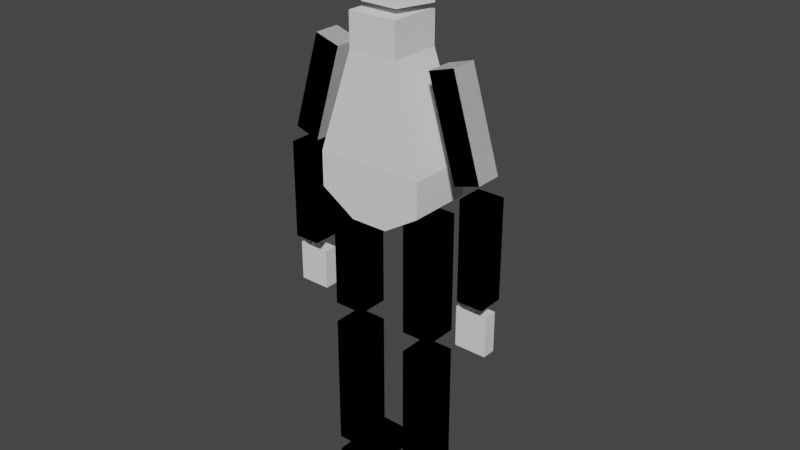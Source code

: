 # Source: sapientblockwoman.blend  (saved by Blender 3.6.13; exported with 4.5.12 LTS)
import bpy
from mathutils import Matrix  # noqa: F401  (used for matrix-valued properties, if any)

bpy.ops.wm.read_factory_settings(use_empty=True)
scene = bpy.context.scene
scene.name = 'Scene'

# ---- collections
col_collection = bpy.data.collections.new('Collection'); scene.collection.children.link(col_collection)

# ---- world
world_world = bpy.data.worlds.new('World'); scene.world = world_world
world_world.use_nodes = True; world_world.node_tree.nodes.clear()
_N = world_world.node_tree.nodes; _L = world_world.node_tree.links
n0 = _N.new('ShaderNodeOutputWorld'); n0.name = 'World Output'; n0.location = (300, 300)
n1 = _N.new('ShaderNodeBackground'); n1.name = 'Background'; n1.location = (10, 300)
n1.inputs[0].default_value = (0.05088, 0.05088, 0.05088, 1.0)
_L.new(n1.outputs[0], n0.inputs[0])
n0.is_active_output = True
world_world.color = (0.05088, 0.05088, 0.05088)
world_world.use_sun_shadow = False
world_world.sun_shadow_jitter_overblur = 0.0

# ---- meshes
me_cube_002 = bpy.data.meshes.new('Cube.002')
me_cube_002.from_pydata([(-0.2512, -0.3995, 0.4809), (0.2513, -0.3995, 0.4809), (-0.2512, -0.3995, 0.6701), (-0.2512, 0.4004, 0.6701), (0.2513, -0.3995, 0.6701), (0.2513, 0.4004, 0.6701), (0.549, -0.4996, -0.267), (0.549, 0.5004, -0.267), (0.1896, -0.5022, -0.3909), (0.1896, 0.4978, -0.3909), (0.549, -0.4996, -0.267), (0.549, 0.5004, -0.267), (-0.549, 0.5004, -0.267), (-0.549, -0.4996, -0.267), (-0.2512, 0.4004, 0.4809), (0.2513, 0.4004, 0.4809), (0.2513, -0.3995, 0.4809), (-0.2512, -0.3995, 0.4809), (0.549, -0.4996, -0.0693), (0.549, 0.5004, -0.0693), (-0.549, 0.5004, -0.0693), (-0.549, -0.4996, -0.0693), (0.2513, -0.3995, 0.6701), (0.2513, 0.4004, 0.6701), (-0.2512, -0.3995, 0.6701), (-0.2512, 0.4004, 0.6701), (0.549, -0.4996, -0.267), (-0.549, -0.4996, -0.267), (0.549, 0.5004, -0.267), (-0.549, 0.5004, -0.267), (0.1891, -0.5022, -0.3909), (-0.1895, -0.5022, -0.3909), (0.1891, 0.4978, -0.3909), (-0.1895, 0.4978, -0.3909), (-0.5856, -0.2467, -1.911), (-0.5856, -0.2467, -1.126), (-0.5856, 0.2467, -1.911), (-0.5856, 0.2467, -1.126), (-0.258, -0.2467, -1.911), (-0.258, -0.2467, -1.126), (-0.258, 0.2467, -1.911), (-0.258, 0.2467, -1.126), (-0.5856, -0.2467, -1.008), (-0.5856, -0.2467, -0.3282), (-0.5856, 0.2467, -1.008), (-0.5856, 0.2467, -0.3282), (-0.258, -0.2467, -1.008), (-0.258, -0.2467, -0.3282), (-0.258, 0.2467, -1.008), (-0.258, 0.2467, -0.3282), (-1.128, -0.2028, -0.7013), (-1.128, -0.2028, -0.1422), (-1.128, 0.2028, -0.7013), (-1.128, 0.2028, -0.1422), (-0.8588, -0.2028, -0.7013), (-0.8588, -0.2028, -0.1422), (-0.8588, 0.2028, -0.7013), (-0.8588, 0.2028, -0.1422), (-1.057, -0.2028, -0.04545), (-0.7661, -0.2028, 0.4901), (-1.057, 0.2028, -0.04545), (-0.7661, 0.2028, 0.4901), (-0.799, -0.2028, -0.08824), (-0.5081, -0.2028, 0.4473), (-0.799, 0.2028, -0.08824), (-0.5081, 0.2028, 0.4473), (0.5856, -0.2467, -1.911), (0.5856, -0.2467, -1.126), (0.5856, 0.2467, -1.911), (0.5856, 0.2467, -1.126), (0.258, -0.2467, -1.911), (0.258, -0.2467, -1.126), (0.258, 0.2467, -1.911), (0.258, 0.2467, -1.126), (0.5856, -0.2467, -1.008), (0.5856, -0.2467, -0.3282), (0.5856, 0.2467, -1.008), (0.5856, 0.2467, -0.3282), (0.258, -0.2467, -1.008), (0.258, -0.2467, -0.3282), (0.258, 0.2467, -1.008), (0.258, 0.2467, -0.3282), (1.128, -0.2028, -0.7013), (1.128, -0.2028, -0.1422), (1.128, 0.2028, -0.7013), (1.128, 0.2028, -0.1422), (0.8588, -0.2028, -0.7013), (0.8588, -0.2028, -0.1422), (0.8588, 0.2028, -0.7013), (0.8588, 0.2028, -0.1422), (1.057, -0.2028, -0.04545), (0.7661, -0.2028, 0.4901), (1.057, 0.2028, -0.04545), (0.7661, 0.2028, 0.4901), (0.799, -0.2028, -0.08824), (0.5081, -0.2028, 0.4473), (0.799, 0.2028, -0.08824), (0.5081, 0.2028, 0.4473), (-0.5856, 0.8177, -2.118), (-0.5856, -0.2389, -2.118), (-0.5856, 0.8177, -2.002), (-0.5856, -0.2389, -2.002), (-0.258, 0.8177, -2.118), (-0.258, -0.2389, -2.118), (-0.258, 0.8177, -2.002), (-0.258, -0.2389, -2.002), (0.5856, -0.2467, -1.911), (0.5856, -0.2467, -1.126), (0.5856, 0.2467, -1.911), (0.5856, 0.2467, -1.126), (0.258, -0.2467, -1.911), (0.258, -0.2467, -1.126), (0.258, 0.2467, -1.911), (0.258, 0.2467, -1.126), (0.5856, -0.2467, -1.008), (0.5856, -0.2467, -0.3282), (0.5856, 0.2467, -1.008), (0.5856, 0.2467, -0.3282), (0.258, -0.2467, -1.008), (0.258, -0.2467, -0.3282), (0.258, 0.2467, -1.008), (0.258, 0.2467, -0.3282), (1.128, -0.2028, -0.7013), (1.128, -0.2028, -0.1422), (1.128, 0.2028, -0.7013), (1.128, 0.2028, -0.1422), (0.8588, -0.2028, -0.7013), (0.8588, -0.2028, -0.1422), (0.8588, 0.2028, -0.7013), (0.8588, 0.2028, -0.1422), (1.057, -0.2028, -0.04545), (0.7661, -0.2028, 0.4901), (1.057, 0.2028, -0.04545), (0.7661, 0.2028, 0.4901), (0.799, -0.2028, -0.08824), (0.5081, -0.2028, 0.4473), (0.799, 0.2028, -0.08824), (0.5081, 0.2028, 0.4473), (-0.5856, -0.2467, -1.911), (-0.5856, -0.2467, -1.126), (-0.5856, 0.2467, -1.911), (-0.5856, 0.2467, -1.126), (-0.258, -0.2467, -1.911), (-0.258, -0.2467, -1.126), (-0.258, 0.2467, -1.911), (-0.258, 0.2467, -1.126), (-0.5856, -0.2467, -1.008), (-0.5856, -0.2467, -0.3282), (-0.5856, 0.2467, -1.008), (-0.5856, 0.2467, -0.3282), (-0.258, -0.2467, -1.008), (-0.258, -0.2467, -0.3282), (-0.258, 0.2467, -1.008), (-0.258, 0.2467, -0.3282), (-1.128, -0.2028, -0.7013), (-1.128, -0.2028, -0.1422), (-1.128, 0.2028, -0.7013), (-1.128, 0.2028, -0.1422), (-0.8588, -0.2028, -0.7013), (-0.8588, -0.2028, -0.1422), (-0.8588, 0.2028, -0.7013), (-0.8588, 0.2028, -0.1422), (-1.057, -0.2028, -0.04545), (-0.7661, -0.2028, 0.4901), (-1.057, 0.2028, -0.04545), (-0.7661, 0.2028, 0.4901), (-0.799, -0.2028, -0.08824), (-0.5081, -0.2028, 0.4473), (-0.799, 0.2028, -0.08824), (-0.5081, 0.2028, 0.4473), (0.5856, 0.8177, -2.118), (0.5856, -0.2389, -2.118), (0.5856, 0.8177, -2.002), (0.5856, -0.2389, -2.002), (0.258, 0.8177, -2.118), (0.258, -0.2389, -2.118), (0.258, 0.8177, -2.002), (0.258, -0.2389, -2.002), (-1.133, -0.1038, -0.9836), (-1.133, -0.1038, -0.755), (-1.133, 0.1038, -0.9836), (-1.133, 0.1038, -0.755), (-0.8058, -0.1038, -0.9836), (-0.8058, -0.1038, -0.755), (-0.8058, 0.1038, -0.9836), (-0.8058, 0.1038, -0.755), (0.5856, -0.2467, -1.911), (0.5856, -0.2467, -1.126), (0.5856, 0.2467, -1.911), (0.5856, 0.2467, -1.126), (0.258, -0.2467, -1.911), (0.258, -0.2467, -1.126), (0.258, 0.2467, -1.911), (0.258, 0.2467, -1.126), (0.5856, -0.2467, -1.008), (0.5856, -0.2467, -0.3282), (0.5856, 0.2467, -1.008), (0.5856, 0.2467, -0.3282), (0.258, -0.2467, -1.008), (0.258, -0.2467, -0.3282), (0.258, 0.2467, -1.008), (0.258, 0.2467, -0.3282), (1.128, -0.2028, -0.7013), (1.128, -0.2028, -0.1422), (1.128, 0.2028, -0.7013), (1.128, 0.2028, -0.1422), (0.8588, -0.2028, -0.7013), (0.8588, -0.2028, -0.1422), (0.8588, 0.2028, -0.7013), (0.8588, 0.2028, -0.1422), (1.057, -0.2028, -0.04545), (0.7661, -0.2028, 0.4901), (1.057, 0.2028, -0.04545), (0.7661, 0.2028, 0.4901), (0.799, -0.2028, -0.08824), (0.5081, -0.2028, 0.4473), (0.799, 0.2028, -0.08824), (0.5081, 0.2028, 0.4473), (-0.5856, -0.2467, -1.911), (-0.5856, -0.2467, -1.126), (-0.5856, 0.2467, -1.911), (-0.5856, 0.2467, -1.126), (-0.258, -0.2467, -1.911), (-0.258, -0.2467, -1.126), (-0.258, 0.2467, -1.911), (-0.258, 0.2467, -1.126), (-0.5856, -0.2467, -1.008), (-0.5856, -0.2467, -0.3282), (-0.5856, 0.2467, -1.008), (-0.5856, 0.2467, -0.3282), (-0.258, -0.2467, -1.008), (-0.258, -0.2467, -0.3282), (-0.258, 0.2467, -1.008), (-0.258, 0.2467, -0.3282), (-1.128, -0.2028, -0.7013), (-1.128, -0.2028, -0.1422), (-1.128, 0.2028, -0.7013), (-1.128, 0.2028, -0.1422), (-0.8588, -0.2028, -0.7013), (-0.8588, -0.2028, -0.1422), (-0.8588, 0.2028, -0.7013), (-0.8588, 0.2028, -0.1422), (-1.057, -0.2028, -0.04545), (-0.7661, -0.2028, 0.4901), (-1.057, 0.2028, -0.04545), (-0.7661, 0.2028, 0.4901), (-0.799, -0.2028, -0.08824), (-0.5081, -0.2028, 0.4473), (-0.799, 0.2028, -0.08824), (-0.5081, 0.2028, 0.4473), (0.5856, 0.8177, -2.118), (0.5856, -0.2389, -2.118), (0.5856, 0.8177, -2.002), (0.5856, -0.2389, -2.002), (0.258, 0.8177, -2.118), (0.258, -0.2389, -2.118), (0.258, 0.8177, -2.002), (0.258, -0.2389, -2.002), (-0.5856, -0.2467, -1.911), (-0.5856, -0.2467, -1.126), (-0.5856, 0.2467, -1.911), (-0.5856, 0.2467, -1.126), (-0.258, -0.2467, -1.911), (-0.258, -0.2467, -1.126), (-0.258, 0.2467, -1.911), (-0.258, 0.2467, -1.126), (-0.5856, -0.2467, -1.008), (-0.5856, -0.2467, -0.3282), (-0.5856, 0.2467, -1.008), (-0.5856, 0.2467, -0.3282), (-0.258, -0.2467, -1.008), (-0.258, -0.2467, -0.3282), (-0.258, 0.2467, -1.008), (-0.258, 0.2467, -0.3282), (-1.128, -0.2028, -0.7013), (-1.128, -0.2028, -0.1422), (-1.128, 0.2028, -0.7013), (-1.128, 0.2028, -0.1422), (-0.8588, -0.2028, -0.7013), (-0.8588, -0.2028, -0.1422), (-0.8588, 0.2028, -0.7013), (-0.8588, 0.2028, -0.1422), (-1.057, -0.2028, -0.04545), (-0.7661, -0.2028, 0.4901), (-1.057, 0.2028, -0.04545), (-0.7661, 0.2028, 0.4901), (-0.799, -0.2028, -0.08824), (-0.5081, -0.2028, 0.4473), (-0.799, 0.2028, -0.08824), (-0.5081, 0.2028, 0.4473), (0.5856, -0.2467, -1.911), (0.5856, -0.2467, -1.126), (0.5856, 0.2467, -1.911), (0.5856, 0.2467, -1.126), (0.258, -0.2467, -1.911), (0.258, -0.2467, -1.126), (0.258, 0.2467, -1.911), (0.258, 0.2467, -1.126), (0.5856, -0.2467, -1.008), (0.5856, -0.2467, -0.3282), (0.5856, 0.2467, -1.008), (0.5856, 0.2467, -0.3282), (0.258, -0.2467, -1.008), (0.258, -0.2467, -0.3282), (0.258, 0.2467, -1.008), (0.258, 0.2467, -0.3282), (1.128, -0.2028, -0.7013), (1.128, -0.2028, -0.1422), (1.128, 0.2028, -0.7013), (1.128, 0.2028, -0.1422), (0.8588, -0.2028, -0.7013), (0.8588, -0.2028, -0.1422), (0.8588, 0.2028, -0.7013), (0.8588, 0.2028, -0.1422), (1.057, -0.2028, -0.04545), (0.7661, -0.2028, 0.4901), (1.057, 0.2028, -0.04545), (0.7661, 0.2028, 0.4901), (0.799, -0.2028, -0.08824), (0.5081, -0.2028, 0.4473), (0.799, 0.2028, -0.08824), (0.5081, 0.2028, 0.4473), (-0.5856, 0.8177, -2.118), (-0.5856, -0.2389, -2.118), (-0.5856, 0.8177, -2.002), (-0.5856, -0.2389, -2.002), (-0.258, 0.8177, -2.118), (-0.258, -0.2389, -2.118), (-0.258, 0.8177, -2.002), (-0.258, -0.2389, -2.002), (1.133, -0.1038, -0.9836), (1.133, -0.1038, -0.755), (1.133, 0.1038, -0.9836), (1.133, 0.1038, -0.755), (0.8058, -0.1038, -0.9836), (0.8058, -0.1038, -0.755), (0.8058, 0.1038, -0.9836), (0.8058, 0.1038, -0.755), (-2.117e-08, 0.626, 0.7059), (-2.117e-08, 0.626, 1.147), (0.3102, 0.2866, 0.7059), (0.3102, 0.2866, 1.147), (0.1917, -0.2625, 0.7059), (0.1917, -0.2625, 1.147), (-0.1917, -0.2625, 0.7059), (-0.1917, -0.2625, 1.147), (-0.3102, 0.2866, 0.7059), (-0.3102, 0.2866, 1.147)], [], [(2, 4, 5, 3), (0, 1, 4, 2), (7, 6, 8, 9), (17, 24, 25, 14), (20, 12, 13, 21), (16, 18, 19, 15), (17, 21, 18, 16), (14, 20, 21, 17), (15, 19, 20, 14), (18, 10, 11, 19), (19, 11, 12, 20), (21, 13, 10, 18), (15, 23, 22, 16), (14, 25, 23, 15), (28, 32, 33, 29), (31, 33, 32, 30), (27, 31, 30, 26), (29, 33, 31, 27), (34, 35, 37, 36), (36, 37, 41, 40), (40, 41, 39, 38), (38, 39, 35, 34), (36, 40, 38, 34), (41, 37, 35, 39), (42, 43, 45, 44), (44, 45, 49, 48), (48, 49, 47, 46), (46, 47, 43, 42), (44, 48, 46, 42), (49, 45, 43, 47), (50, 51, 53, 52), (52, 53, 57, 56), (56, 57, 55, 54), (54, 55, 51, 50), (52, 56, 54, 50), (57, 53, 51, 55), (58, 59, 61, 60), (60, 61, 65, 64), (64, 65, 63, 62), (62, 63, 59, 58), (60, 64, 62, 58), (65, 61, 59, 63), (66, 68, 69, 67), (68, 72, 73, 69), (72, 70, 71, 73), (70, 66, 67, 71), (68, 66, 70, 72), (73, 71, 67, 69), (74, 76, 77, 75), (76, 80, 81, 77), (80, 78, 79, 81), (78, 74, 75, 79), (76, 74, 78, 80), (81, 79, 75, 77), (82, 84, 85, 83), (84, 88, 89, 85), (88, 86, 87, 89), (86, 82, 83, 87), (84, 82, 86, 88), (89, 87, 83, 85), (90, 92, 93, 91), (92, 96, 97, 93), (96, 94, 95, 97), (94, 90, 91, 95), (92, 90, 94, 96), (97, 95, 91, 93), (98, 99, 101, 100), (100, 101, 105, 104), (104, 105, 103, 102), (102, 103, 99, 98), (100, 104, 102, 98), (105, 101, 99, 103), (106, 108, 109, 107), (108, 112, 113, 109), (112, 110, 111, 113), (110, 106, 107, 111), (108, 106, 110, 112), (113, 111, 107, 109), (114, 116, 117, 115), (116, 120, 121, 117), (120, 118, 119, 121), (118, 114, 115, 119), (116, 114, 118, 120), (121, 119, 115, 117), (122, 124, 125, 123), (124, 128, 129, 125), (128, 126, 127, 129), (126, 122, 123, 127), (124, 122, 126, 128), (129, 127, 123, 125), (130, 132, 133, 131), (132, 136, 137, 133), (136, 134, 135, 137), (134, 130, 131, 135), (132, 130, 134, 136), (137, 135, 131, 133), (138, 139, 141, 140), (140, 141, 145, 144), (144, 145, 143, 142), (142, 143, 139, 138), (140, 144, 142, 138), (145, 141, 139, 143), (146, 147, 149, 148), (148, 149, 153, 152), (152, 153, 151, 150), (150, 151, 147, 146), (148, 152, 150, 146), (153, 149, 147, 151), (154, 155, 157, 156), (156, 157, 161, 160), (160, 161, 159, 158), (158, 159, 155, 154), (156, 160, 158, 154), (161, 157, 155, 159), (162, 163, 165, 164), (164, 165, 169, 168), (168, 169, 167, 166), (166, 167, 163, 162), (164, 168, 166, 162), (169, 165, 163, 167), (170, 172, 173, 171), (172, 176, 177, 173), (176, 174, 175, 177), (174, 170, 171, 175), (172, 170, 174, 176), (177, 175, 171, 173), (178, 179, 181, 180), (180, 181, 185, 184), (184, 185, 183, 182), (182, 183, 179, 178), (180, 184, 182, 178), (186, 188, 189, 187), (188, 192, 193, 189), (192, 190, 191, 193), (190, 186, 187, 191), (188, 186, 190, 192), (193, 191, 187, 189), (194, 196, 197, 195), (196, 200, 201, 197), (200, 198, 199, 201), (198, 194, 195, 199), (196, 194, 198, 200), (201, 199, 195, 197), (202, 204, 205, 203), (204, 208, 209, 205), (208, 206, 207, 209), (206, 202, 203, 207), (204, 202, 206, 208), (209, 207, 203, 205), (210, 212, 213, 211), (212, 216, 217, 213), (216, 214, 215, 217), (214, 210, 211, 215), (212, 210, 214, 216), (217, 215, 211, 213), (218, 219, 221, 220), (220, 221, 225, 224), (224, 225, 223, 222), (222, 223, 219, 218), (220, 224, 222, 218), (225, 221, 219, 223), (226, 227, 229, 228), (228, 229, 233, 232), (232, 233, 231, 230), (230, 231, 227, 226), (228, 232, 230, 226), (233, 229, 227, 231), (234, 235, 237, 236), (236, 237, 241, 240), (240, 241, 239, 238), (238, 239, 235, 234), (236, 240, 238, 234), (241, 237, 235, 239), (242, 243, 245, 244), (244, 245, 249, 248), (248, 249, 247, 246), (246, 247, 243, 242), (244, 248, 246, 242), (249, 245, 243, 247), (250, 252, 253, 251), (252, 256, 257, 253), (256, 254, 255, 257), (254, 250, 251, 255), (252, 250, 254, 256), (257, 255, 251, 253), (258, 259, 261, 260), (260, 261, 265, 264), (264, 265, 263, 262), (262, 263, 259, 258), (260, 264, 262, 258), (265, 261, 259, 263), (266, 267, 269, 268), (268, 269, 273, 272), (272, 273, 271, 270), (270, 271, 267, 266), (268, 272, 270, 266), (273, 269, 267, 271), (274, 275, 277, 276), (276, 277, 281, 280), (280, 281, 279, 278), (278, 279, 275, 274), (276, 280, 278, 274), (281, 277, 275, 279), (282, 283, 285, 284), (284, 285, 289, 288), (288, 289, 287, 286), (286, 287, 283, 282), (284, 288, 286, 282), (289, 285, 283, 287), (290, 292, 293, 291), (292, 296, 297, 293), (296, 294, 295, 297), (294, 290, 291, 295), (292, 290, 294, 296), (297, 295, 291, 293), (298, 300, 301, 299), (300, 304, 305, 301), (304, 302, 303, 305), (302, 298, 299, 303), (300, 298, 302, 304), (305, 303, 299, 301), (306, 308, 309, 307), (308, 312, 313, 309), (312, 310, 311, 313), (310, 306, 307, 311), (308, 306, 310, 312), (313, 311, 307, 309), (314, 316, 317, 315), (316, 320, 321, 317), (320, 318, 319, 321), (318, 314, 315, 319), (316, 314, 318, 320), (321, 319, 315, 317), (322, 323, 325, 324), (324, 325, 329, 328), (328, 329, 327, 326), (326, 327, 323, 322), (324, 328, 326, 322), (329, 325, 323, 327), (330, 332, 333, 331), (332, 336, 337, 333), (336, 334, 335, 337), (334, 330, 331, 335), (332, 330, 334, 336), (338, 339, 341, 340), (340, 341, 343, 342), (342, 343, 345, 344), (341, 339, 347, 345, 343), (344, 345, 347, 346), (346, 347, 339, 338), (338, 340, 342, 344, 346)])
_uv = me_cube_002.uv_layers.new(name='UVMap')
_uv.uv.foreach_set('vector', [0.4353, 0.75, 0.4353, 1.0, 0.4353, 0.25, 0.4353, 0.5, 0.4353, 0.75, 0.4353, 1.0, 0.4353, 1.0, 0.4353, 0.75, 0.5728, 0.25, 0.5728, 0.0, 0.5728, 0.0, 0.5728, 0.25, 0.4353, 0.0, 0.4353, 0.0, 0.4353, 0.25, 0.4353, 0.25, 0.5728, 0.25, 0.5728, 0.25, 0.5728, 0.0, 0.5728, 0.0, 0.4353, 0.75, 0.5728, 0.75, 0.5728, 0.5, 0.4353, 0.5, 0.4353, 1.0, 0.5728, 1.0, 0.5728, 0.75, 0.4353, 0.75, 0.4353, 0.25, 0.5728, 0.25, 0.5728, 0.0, 0.4353, 0.0, 0.4353, 0.5, 0.5728, 0.5, 0.5728, 0.25, 0.4353, 0.25, 0.5728, 0.75, 0.5728, 0.75, 0.5728, 0.5, 0.5728, 0.5, 0.5728, 0.5, 0.5728, 0.5, 0.5728, 0.25, 0.5728, 0.25, 0.5728, 1.0, 0.5728, 1.0, 0.5728, 0.75, 0.5728, 0.75, 0.4353, 0.5, 0.4353, 0.5, 0.4353, 0.75, 0.4353, 0.75, 0.4353, 0.25, 0.4353, 0.25, 0.4353, 0.5, 0.4353, 0.5, 0.5728, 0.5, 0.5728, 0.5, 0.5728, 0.25, 0.5728, 0.25, 0.5728, 1.0, 0.5728, 0.25, 0.5728, 0.5, 0.5728, 0.75, 0.5728, 1.0, 0.5728, 1.0, 0.5728, 0.75, 0.5728, 0.75, 0.5728, 0.25, 0.5728, 0.25, 0.5728, 0.0, 0.5728, 0.0, 0.375, 0.0, 0.625, 0.0, 0.625, 0.25, 0.375, 0.25, 0.375, 0.25, 0.625, 0.25, 0.625, 0.5, 0.375, 0.5, 0.375, 0.5, 0.625, 0.5, 0.625, 0.75, 0.375, 0.75, 0.375, 0.75, 0.625, 0.75, 0.625, 1.0, 0.375, 1.0, 0.125, 0.5, 0.375, 0.5, 0.375, 0.75, 0.125, 0.75, 0.625, 0.5, 0.875, 0.5, 0.875, 0.75, 0.625, 0.75, 0.375, 0.0, 0.625, 0.0, 0.625, 0.25, 0.375, 0.25, 0.375, 0.25, 0.625, 0.25, 0.625, 0.5, 0.375, 0.5, 0.375, 0.5, 0.625, 0.5, 0.625, 0.75, 0.375, 0.75, 0.375, 0.75, 0.625, 0.75, 0.625, 1.0, 0.375, 1.0, 0.125, 0.5, 0.375, 0.5, 0.375, 0.75, 0.125, 0.75, 0.625, 0.5, 0.875, 0.5, 0.875, 0.75, 0.625, 0.75, 0.375, 0.0, 0.625, 0.0, 0.625, 0.25, 0.375, 0.25, 0.375, 0.25, 0.625, 0.25, 0.625, 0.5, 0.375, 0.5, 0.375, 0.5, 0.625, 0.5, 0.625, 0.75, 0.375, 0.75, 0.375, 0.75, 0.625, 0.75, 0.625, 1.0, 0.375, 1.0, 0.125, 0.5, 0.375, 0.5, 0.375, 0.75, 0.125, 0.75, 0.625, 0.5, 0.875, 0.5, 0.875, 0.75, 0.625, 0.75, 0.375, 0.0, 0.625, 0.0, 0.625, 0.25, 0.375, 0.25, 0.375, 0.25, 0.625, 0.25, 0.625, 0.5, 0.375, 0.5, 0.375, 0.5, 0.625, 0.5, 0.625, 0.75, 0.375, 0.75, 0.375, 0.75, 0.625, 0.75, 0.625, 1.0, 0.375, 1.0, 0.125, 0.5, 0.375, 0.5, 0.375, 0.75, 0.125, 0.75, 0.625, 0.5, 0.875, 0.5, 0.875, 0.75, 0.625, 0.75, 0.375, 0.0, 0.375, 0.25, 0.625, 0.25, 0.625, 0.0, 0.375, 0.25, 0.375, 0.5, 0.625, 0.5, 0.625, 0.25, 0.375, 0.5, 0.375, 0.75, 0.625, 0.75, 0.625, 0.5, 0.375, 0.75, 0.375, 1.0, 0.625, 1.0, 0.625, 0.75, 0.125, 0.5, 0.125, 0.75, 0.375, 0.75, 0.375, 0.5, 0.625, 0.5, 0.625, 0.75, 0.875, 0.75, 0.875, 0.5, 0.375, 0.0, 0.375, 0.25, 0.625, 0.25, 0.625, 0.0, 0.375, 0.25, 0.375, 0.5, 0.625, 0.5, 0.625, 0.25, 0.375, 0.5, 0.375, 0.75, 0.625, 0.75, 0.625, 0.5, 0.375, 0.75, 0.375, 1.0, 0.625, 1.0, 0.625, 0.75, 0.125, 0.5, 0.125, 0.75, 0.375, 0.75, 0.375, 0.5, 0.625, 0.5, 0.625, 0.75, 0.875, 0.75, 0.875, 0.5, 0.375, 0.0, 0.375, 0.25, 0.625, 0.25, 0.625, 0.0, 0.375, 0.25, 0.375, 0.5, 0.625, 0.5, 0.625, 0.25, 0.375, 0.5, 0.375, 0.75, 0.625, 0.75, 0.625, 0.5, 0.375, 0.75, 0.375, 1.0, 0.625, 1.0, 0.625, 0.75, 0.125, 0.5, 0.125, 0.75, 0.375, 0.75, 0.375, 0.5, 0.625, 0.5, 0.625, 0.75, 0.875, 0.75, 0.875, 0.5, 0.375, 0.0, 0.375, 0.25, 0.625, 0.25, 0.625, 0.0, 0.375, 0.25, 0.375, 0.5, 0.625, 0.5, 0.625, 0.25, 0.375, 0.5, 0.375, 0.75, 0.625, 0.75, 0.625, 0.5, 0.375, 0.75, 0.375, 1.0, 0.625, 1.0, 0.625, 0.75, 0.125, 0.5, 0.125, 0.75, 0.375, 0.75, 0.375, 0.5, 0.625, 0.5, 0.625, 0.75, 0.875, 0.75, 0.875, 0.5, 0.375, 0.0, 0.625, 0.0, 0.625, 0.25, 0.375, 0.25, 0.375, 0.25, 0.625, 0.25, 0.625, 0.5, 0.375, 0.5, 0.375, 0.5, 0.625, 0.5, 0.625, 0.75, 0.375, 0.75, 0.375, 0.75, 0.625, 0.75, 0.625, 1.0, 0.375, 1.0, 0.125, 0.5, 0.375, 0.5, 0.375, 0.75, 0.125, 0.75, 0.625, 0.5, 0.875, 0.5, 0.875, 0.75, 0.625, 0.75, 0.375, 0.0, 0.375, 0.25, 0.625, 0.25, 0.625, 0.0, 0.375, 0.25, 0.375, 0.5, 0.625, 0.5, 0.625, 0.25, 0.375, 0.5, 0.375, 0.75, 0.625, 0.75, 0.625, 0.5, 0.375, 0.75, 0.375, 1.0, 0.625, 1.0, 0.625, 0.75, 0.125, 0.5, 0.125, 0.75, 0.375, 0.75, 0.375, 0.5, 0.625, 0.5, 0.625, 0.75, 0.875, 0.75, 0.875, 0.5, 0.375, 0.0, 0.375, 0.25, 0.625, 0.25, 0.625, 0.0, 0.375, 0.25, 0.375, 0.5, 0.625, 0.5, 0.625, 0.25, 0.375, 0.5, 0.375, 0.75, 0.625, 0.75, 0.625, 0.5, 0.375, 0.75, 0.375, 1.0, 0.625, 1.0, 0.625, 0.75, 0.125, 0.5, 0.125, 0.75, 0.375, 0.75, 0.375, 0.5, 0.625, 0.5, 0.625, 0.75, 0.875, 0.75, 0.875, 0.5, 0.375, 0.0, 0.375, 0.25, 0.625, 0.25, 0.625, 0.0, 0.375, 0.25, 0.375, 0.5, 0.625, 0.5, 0.625, 0.25, 0.375, 0.5, 0.375, 0.75, 0.625, 0.75, 0.625, 0.5, 0.375, 0.75, 0.375, 1.0, 0.625, 1.0, 0.625, 0.75, 0.125, 0.5, 0.125, 0.75, 0.375, 0.75, 0.375, 0.5, 0.625, 0.5, 0.625, 0.75, 0.875, 0.75, 0.875, 0.5, 0.375, 0.0, 0.375, 0.25, 0.625, 0.25, 0.625, 0.0, 0.375, 0.25, 0.375, 0.5, 0.625, 0.5, 0.625, 0.25, 0.375, 0.5, 0.375, 0.75, 0.625, 0.75, 0.625, 0.5, 0.375, 0.75, 0.375, 1.0, 0.625, 1.0, 0.625, 0.75, 0.125, 0.5, 0.125, 0.75, 0.375, 0.75, 0.375, 0.5, 0.625, 0.5, 0.625, 0.75, 0.875, 0.75, 0.875, 0.5, 0.375, 0.0, 0.625, 0.0, 0.625, 0.25, 0.375, 0.25, 0.375, 0.25, 0.625, 0.25, 0.625, 0.5, 0.375, 0.5, 0.375, 0.5, 0.625, 0.5, 0.625, 0.75, 0.375, 0.75, 0.375, 0.75, 0.625, 0.75, 0.625, 1.0, 0.375, 1.0, 0.125, 0.5, 0.375, 0.5, 0.375, 0.75, 0.125, 0.75, 0.625, 0.5, 0.875, 0.5, 0.875, 0.75, 0.625, 0.75, 0.375, 0.0, 0.625, 0.0, 0.625, 0.25, 0.375, 0.25, 0.375, 0.25, 0.625, 0.25, 0.625, 0.5, 0.375, 0.5, 0.375, 0.5, 0.625, 0.5, 0.625, 0.75, 0.375, 0.75, 0.375, 0.75, 0.625, 0.75, 0.625, 1.0, 0.375, 1.0, 0.125, 0.5, 0.375, 0.5, 0.375, 0.75, 0.125, 0.75, 0.625, 0.5, 0.875, 0.5, 0.875, 0.75, 0.625, 0.75, 0.375, 0.0, 0.625, 0.0, 0.625, 0.25, 0.375, 0.25, 0.375, 0.25, 0.625, 0.25, 0.625, 0.5, 0.375, 0.5, 0.375, 0.5, 0.625, 0.5, 0.625, 0.75, 0.375, 0.75, 0.375, 0.75, 0.625, 0.75, 0.625, 1.0, 0.375, 1.0, 0.125, 0.5, 0.375, 0.5, 0.375, 0.75, 0.125, 0.75, 0.625, 0.5, 0.875, 0.5, 0.875, 0.75, 0.625, 0.75, 0.375, 0.0, 0.625, 0.0, 0.625, 0.25, 0.375, 0.25, 0.375, 0.25, 0.625, 0.25, 0.625, 0.5, 0.375, 0.5, 0.375, 0.5, 0.625, 0.5, 0.625, 0.75, 0.375, 0.75, 0.375, 0.75, 0.625, 0.75, 0.625, 1.0, 0.375, 1.0, 0.125, 0.5, 0.375, 0.5, 0.375, 0.75, 0.125, 0.75, 0.625, 0.5, 0.875, 0.5, 0.875, 0.75, 0.625, 0.75, 0.375, 0.0, 0.375, 0.25, 0.625, 0.25, 0.625, 0.0, 0.375, 0.25, 0.375, 0.5, 0.625, 0.5, 0.625, 0.25, 0.375, 0.5, 0.375, 0.75, 0.625, 0.75, 0.625, 0.5, 0.375, 0.75, 0.375, 1.0, 0.625, 1.0, 0.625, 0.75, 0.125, 0.5, 0.125, 0.75, 0.375, 0.75, 0.375, 0.5, 0.625, 0.5, 0.625, 0.75, 0.875, 0.75, 0.875, 0.5, 0.375, 0.0, 0.625, 0.0, 0.625, 0.25, 0.375, 0.25, 0.375, 0.25, 0.625, 0.25, 0.625, 0.5, 0.375, 0.5, 0.375, 0.5, 0.625, 0.5, 0.625, 0.75, 0.375, 0.75, 0.375, 0.75, 0.625, 0.75, 0.625, 1.0, 0.375, 1.0, 0.125, 0.5, 0.375, 0.5, 0.375, 0.75, 0.125, 0.75, 0.375, 0.0, 0.375, 0.25, 0.625, 0.25, 0.625, 0.0, 0.375, 0.25, 0.375, 0.5, 0.625, 0.5, 0.625, 0.25, 0.375, 0.5, 0.375, 0.75, 0.625, 0.75, 0.625, 0.5, 0.375, 0.75, 0.375, 1.0, 0.625, 1.0, 0.625, 0.75, 0.125, 0.5, 0.125, 0.75, 0.375, 0.75, 0.375, 0.5, 0.625, 0.5, 0.625, 0.75, 0.875, 0.75, 0.875, 0.5, 0.375, 0.0, 0.375, 0.25, 0.625, 0.25, 0.625, 0.0, 0.375, 0.25, 0.375, 0.5, 0.625, 0.5, 0.625, 0.25, 0.375, 0.5, 0.375, 0.75, 0.625, 0.75, 0.625, 0.5, 0.375, 0.75, 0.375, 1.0, 0.625, 1.0, 0.625, 0.75, 0.125, 0.5, 0.125, 0.75, 0.375, 0.75, 0.375, 0.5, 0.625, 0.5, 0.625, 0.75, 0.875, 0.75, 0.875, 0.5, 0.375, 0.0, 0.375, 0.25, 0.625, 0.25, 0.625, 0.0, 0.375, 0.25, 0.375, 0.5, 0.625, 0.5, 0.625, 0.25, 0.375, 0.5, 0.375, 0.75, 0.625, 0.75, 0.625, 0.5, 0.375, 0.75, 0.375, 1.0, 0.625, 1.0, 0.625, 0.75, 0.125, 0.5, 0.125, 0.75, 0.375, 0.75, 0.375, 0.5, 0.625, 0.5, 0.625, 0.75, 0.875, 0.75, 0.875, 0.5, 0.375, 0.0, 0.375, 0.25, 0.625, 0.25, 0.625, 0.0, 0.375, 0.25, 0.375, 0.5, 0.625, 0.5, 0.625, 0.25, 0.375, 0.5, 0.375, 0.75, 0.625, 0.75, 0.625, 0.5, 0.375, 0.75, 0.375, 1.0, 0.625, 1.0, 0.625, 0.75, 0.125, 0.5, 0.125, 0.75, 0.375, 0.75, 0.375, 0.5, 0.625, 0.5, 0.625, 0.75, 0.875, 0.75, 0.875, 0.5, 0.375, 0.0, 0.625, 0.0, 0.625, 0.25, 0.375, 0.25, 0.375, 0.25, 0.625, 0.25, 0.625, 0.5, 0.375, 0.5, 0.375, 0.5, 0.625, 0.5, 0.625, 0.75, 0.375, 0.75, 0.375, 0.75, 0.625, 0.75, 0.625, 1.0, 0.375, 1.0, 0.125, 0.5, 0.375, 0.5, 0.375, 0.75, 0.125, 0.75, 0.625, 0.5, 0.875, 0.5, 0.875, 0.75, 0.625, 0.75, 0.375, 0.0, 0.625, 0.0, 0.625, 0.25, 0.375, 0.25, 0.375, 0.25, 0.625, 0.25, 0.625, 0.5, 0.375, 0.5, 0.375, 0.5, 0.625, 0.5, 0.625, 0.75, 0.375, 0.75, 0.375, 0.75, 0.625, 0.75, 0.625, 1.0, 0.375, 1.0, 0.125, 0.5, 0.375, 0.5, 0.375, 0.75, 0.125, 0.75, 0.625, 0.5, 0.875, 0.5, 0.875, 0.75, 0.625, 0.75, 0.375, 0.0, 0.625, 0.0, 0.625, 0.25, 0.375, 0.25, 0.375, 0.25, 0.625, 0.25, 0.625, 0.5, 0.375, 0.5, 0.375, 0.5, 0.625, 0.5, 0.625, 0.75, 0.375, 0.75, 0.375, 0.75, 0.625, 0.75, 0.625, 1.0, 0.375, 1.0, 0.125, 0.5, 0.375, 0.5, 0.375, 0.75, 0.125, 0.75, 0.625, 0.5, 0.875, 0.5, 0.875, 0.75, 0.625, 0.75, 0.375, 0.0, 0.625, 0.0, 0.625, 0.25, 0.375, 0.25, 0.375, 0.25, 0.625, 0.25, 0.625, 0.5, 0.375, 0.5, 0.375, 0.5, 0.625, 0.5, 0.625, 0.75, 0.375, 0.75, 0.375, 0.75, 0.625, 0.75, 0.625, 1.0, 0.375, 1.0, 0.125, 0.5, 0.375, 0.5, 0.375, 0.75, 0.125, 0.75, 0.625, 0.5, 0.875, 0.5, 0.875, 0.75, 0.625, 0.75, 0.375, 0.0, 0.375, 0.25, 0.625, 0.25, 0.625, 0.0, 0.375, 0.25, 0.375, 0.5, 0.625, 0.5, 0.625, 0.25, 0.375, 0.5, 0.375, 0.75, 0.625, 0.75, 0.625, 0.5, 0.375, 0.75, 0.375, 1.0, 0.625, 1.0, 0.625, 0.75, 0.125, 0.5, 0.125, 0.75, 0.375, 0.75, 0.375, 0.5, 0.625, 0.5, 0.625, 0.75, 0.875, 0.75, 0.875, 0.5, 0.375, 0.0, 0.625, 0.0, 0.625, 0.25, 0.375, 0.25, 0.375, 0.25, 0.625, 0.25, 0.625, 0.5, 0.375, 0.5, 0.375, 0.5, 0.625, 0.5, 0.625, 0.75, 0.375, 0.75, 0.375, 0.75, 0.625, 0.75, 0.625, 1.0, 0.375, 1.0, 0.125, 0.5, 0.375, 0.5, 0.375, 0.75, 0.125, 0.75, 0.625, 0.5, 0.875, 0.5, 0.875, 0.75, 0.625, 0.75, 0.375, 0.0, 0.625, 0.0, 0.625, 0.25, 0.375, 0.25, 0.375, 0.25, 0.625, 0.25, 0.625, 0.5, 0.375, 0.5, 0.375, 0.5, 0.625, 0.5, 0.625, 0.75, 0.375, 0.75, 0.375, 0.75, 0.625, 0.75, 0.625, 1.0, 0.375, 1.0, 0.125, 0.5, 0.375, 0.5, 0.375, 0.75, 0.125, 0.75, 0.625, 0.5, 0.875, 0.5, 0.875, 0.75, 0.625, 0.75, 0.375, 0.0, 0.625, 0.0, 0.625, 0.25, 0.375, 0.25, 0.375, 0.25, 0.625, 0.25, 0.625, 0.5, 0.375, 0.5, 0.375, 0.5, 0.625, 0.5, 0.625, 0.75, 0.375, 0.75, 0.375, 0.75, 0.625, 0.75, 0.625, 1.0, 0.375, 1.0, 0.125, 0.5, 0.375, 0.5, 0.375, 0.75, 0.125, 0.75, 0.625, 0.5, 0.875, 0.5, 0.875, 0.75, 0.625, 0.75, 0.375, 0.0, 0.625, 0.0, 0.625, 0.25, 0.375, 0.25, 0.375, 0.25, 0.625, 0.25, 0.625, 0.5, 0.375, 0.5, 0.375, 0.5, 0.625, 0.5, 0.625, 0.75, 0.375, 0.75, 0.375, 0.75, 0.625, 0.75, 0.625, 1.0, 0.375, 1.0, 0.125, 0.5, 0.375, 0.5, 0.375, 0.75, 0.125, 0.75, 0.625, 0.5, 0.875, 0.5, 0.875, 0.75, 0.625, 0.75, 0.375, 0.0, 0.375, 0.25, 0.625, 0.25, 0.625, 0.0, 0.375, 0.25, 0.375, 0.5, 0.625, 0.5, 0.625, 0.25, 0.375, 0.5, 0.375, 0.75, 0.625, 0.75, 0.625, 0.5, 0.375, 0.75, 0.375, 1.0, 0.625, 1.0, 0.625, 0.75, 0.125, 0.5, 0.125, 0.75, 0.375, 0.75, 0.375, 0.5, 0.625, 0.5, 0.625, 0.75, 0.875, 0.75, 0.875, 0.5, 0.375, 0.0, 0.375, 0.25, 0.625, 0.25, 0.625, 0.0, 0.375, 0.25, 0.375, 0.5, 0.625, 0.5, 0.625, 0.25, 0.375, 0.5, 0.375, 0.75, 0.625, 0.75, 0.625, 0.5, 0.375, 0.75, 0.375, 1.0, 0.625, 1.0, 0.625, 0.75, 0.125, 0.5, 0.125, 0.75, 0.375, 0.75, 0.375, 0.5, 0.625, 0.5, 0.625, 0.75, 0.875, 0.75, 0.875, 0.5, 0.375, 0.0, 0.375, 0.25, 0.625, 0.25, 0.625, 0.0, 0.375, 0.25, 0.375, 0.5, 0.625, 0.5, 0.625, 0.25, 0.375, 0.5, 0.375, 0.75, 0.625, 0.75, 0.625, 0.5, 0.375, 0.75, 0.375, 1.0, 0.625, 1.0, 0.625, 0.75, 0.125, 0.5, 0.125, 0.75, 0.375, 0.75, 0.375, 0.5, 0.625, 0.5, 0.625, 0.75, 0.875, 0.75, 0.875, 0.5, 0.375, 0.0, 0.375, 0.25, 0.625, 0.25, 0.625, 0.0, 0.375, 0.25, 0.375, 0.5, 0.625, 0.5, 0.625, 0.25, 0.375, 0.5, 0.375, 0.75, 0.625, 0.75, 0.625, 0.5, 0.375, 0.75, 0.375, 1.0, 0.625, 1.0, 0.625, 0.75, 0.125, 0.5, 0.125, 0.75, 0.375, 0.75, 0.375, 0.5, 0.625, 0.5, 0.625, 0.75, 0.875, 0.75, 0.875, 0.5, 0.375, 0.0, 0.625, 0.0, 0.625, 0.25, 0.375, 0.25, 0.375, 0.25, 0.625, 0.25, 0.625, 0.5, 0.375, 0.5, 0.375, 0.5, 0.625, 0.5, 0.625, 0.75, 0.375, 0.75, 0.375, 0.75, 0.625, 0.75, 0.625, 1.0, 0.375, 1.0, 0.125, 0.5, 0.375, 0.5, 0.375, 0.75, 0.125, 0.75, 0.625, 0.5, 0.875, 0.5, 0.875, 0.75, 0.625, 0.75, 0.375, 0.0, 0.375, 0.25, 0.625, 0.25, 0.625, 0.0, 0.375, 0.25, 0.375, 0.5, 0.625, 0.5, 0.625, 0.25, 0.375, 0.5, 0.375, 0.75, 0.625, 0.75, 0.625, 0.5, 0.375, 0.75, 0.375, 1.0, 0.625, 1.0, 0.625, 0.75, 0.125, 0.5, 0.125, 0.75, 0.375, 0.75, 0.375, 0.5, 1.0, 0.5, 1.0, 1.0, 0.8, 1.0, 0.8, 0.5, 0.8, 0.5, 0.8, 1.0, 0.6, 1.0, 0.6, 0.5, 0.6, 0.5, 0.6, 1.0, 0.4, 1.0, 0.4, 0.5, 0.4783, 0.3242, 0.25, 0.49, 0.02175, 0.3242, 0.1089, 0.05584, 0.3911, 0.05584, 0.4, 0.5, 0.4, 1.0, 0.2, 1.0, 0.2, 0.5, 0.2, 0.5, 0.2, 1.0, 2.98e-08, 1.0, 2.98e-08, 0.5, 0.75, 0.49, 0.9783, 0.3242, 0.8911, 0.05584, 0.6089, 0.05584, 0.5217, 0.3242])
me_cube_002.update()
arm_armature = bpy.data.armatures.new('Armature')  # bones are not reproduced

# ---- objects
ob_armature = bpy.data.objects.new('Armature', arm_armature)
ob_sbm_001 = bpy.data.objects.new('SBM.001', me_cube_002)

# ---- transforms, parenting, visibility, modifiers, constraints
ob_armature.location = (0.0, 0.0, 0.9419)
ob_armature.scale = (0.2806, 0.2806, 0.2806)
ob_sbm_001.parent = ob_armature
ob_sbm_001.matrix_parent_inverse = Matrix(((3.564, -0.0, 0.0, -0.0), (-0.0, 3.564, -0.0, 0.0), (0.0, -0.0, 3.564, -3.357), (-0.0, 0.0, -0.0, 1.0)))
ob_sbm_001.location = (0.0, 0.0, 1.147)
ob_sbm_001.scale = (0.3052, 0.2027, 0.5525)
_vg = ob_sbm_001.vertex_groups.new(name='Bone')
_vg = ob_sbm_001.vertex_groups.new(name='Bone.001')
for _i, _w in zip([6, 7, 8, 9, 10, 11, 12, 13, 14, 15, 16, 17, 18, 19, 20, 21, 22, 24, 27, 28, 29, 30, 31, 32, 33], [0.597, 0.5973, 0.7481, 0.7488, 0.8867, 0.8847, 0.8859, 0.8852, 0.03751, 0.0283, 0.05643, 0.04347, 0.8874, 0.8841, 0.8863, 0.8848, 0.01219, 0.00302, 0.9158, 0.3939, 0.5581, 0.1484, 0.6349, 0.4374, 0.2795]): _vg.add([_i], _w, 'REPLACE')
_vg = ob_sbm_001.vertex_groups.new(name='Bone.002')
for _i, _w in zip([6, 7, 8, 9], [0.403, 0.4027, 0.2519, 0.2512]): _vg.add([_i], _w, 'REPLACE')
_vg = ob_sbm_001.vertex_groups.new(name='Bone.003')
_vg = ob_sbm_001.vertex_groups.new(name='Bone.004')
for _i, _w in zip([0, 1, 2, 3, 4, 5, 10, 11, 12, 13, 14, 15, 16, 17, 18, 21, 22, 23, 24, 25], [0.08425, 0.2014, 0.1428, 0.1295, 0.5258, 0.2221, 0.07063, 0.01193, 0.01469, 0.07416, 0.07669, 0.06481, 0.7766, 0.817, 0.07883, 0.08378, 0.3959, 0.07612, 0.4168, 0.08193]): _vg.add([_i], _w, 'REPLACE')
_vg = ob_sbm_001.vertex_groups.new(name='Bone.005')
for _i, _w in zip([14, 15, 16, 17, 22, 23, 24, 25, 338, 339, 340, 341, 342, 343, 344, 345, 346, 347], [0.06335, 0.05678, 0.0636, 0.05281, 0.4645, 0.6226, 0.4589, 0.6207, 0.9079, 0.0388, 0.9182, 0.1067, 0.9606, 0.3278, 0.9629, 0.3272, 0.9273, 0.1005]): _vg.add([_i], _w, 'REPLACE')
_vg = ob_sbm_001.vertex_groups.new(name='Bone.006.L')
for _i, _w in zip([338, 339, 340, 341, 343, 345, 346, 347], [0.04211, 0.4778, 0.03179, 0.4467, 0.3361, 0.3364, 0.02274, 0.4498]): _vg.add([_i], _w, 'REPLACE')
_vg = ob_sbm_001.vertex_groups.new(name='Bone.006.R')
for _i, _w in zip([338, 339, 340, 341, 343, 345, 346, 347], [0.04211, 0.4778, 0.03179, 0.4467, 0.3361, 0.3364, 0.02274, 0.4498]): _vg.add([_i], _w, 'REPLACE')
_vg = ob_sbm_001.vertex_groups.new(name='Bone.007.L')
for _i, _w in zip([0, 1, 2, 3, 4, 5, 10, 11, 14, 15, 16, 19, 22, 23, 25, 91, 93, 94, 95, 96, 97, 131, 133, 134, 135, 136, 137, 211, 213, 214, 215, 216, 217, 315, 317, 318, 319, 320, 321], [0.1439, 0.5922, 0.1286, 0.2134, 0.2533, 0.4615, 0.001923, 0.06053, 0.07683, 0.7754, 0.0844, 0.07367, 0.08927, 0.2355, 0.05439, 0.3291, 0.5655, 0.05025, 0.1281, 0.07925, 0.863, 0.3291, 0.5655, 0.05025, 0.1281, 0.07925, 0.863, 0.3291, 0.5655, 0.05025, 0.1281, 0.07925, 0.863, 0.3291, 0.5655, 0.05025, 0.1281, 0.07925, 0.863]): _vg.add([_i], _w, 'REPLACE')
_vg = ob_sbm_001.vertex_groups.new(name='Bone.009.L')
for _i, _w in zip([90, 91, 92, 93, 94, 95, 96, 97, 130, 131, 132, 133, 134, 135, 136, 137, 210, 211, 212, 213, 214, 215, 216, 217, 314, 315, 316, 317, 318, 319, 320, 321], [0.9874, 0.6709, 0.9795, 0.4345, 0.9497, 0.8719, 0.9208, 0.137, 0.9874, 0.6709, 0.9795, 0.4345, 0.9497, 0.8719, 0.9208, 0.137, 0.9874, 0.6709, 0.9795, 0.4345, 0.9497, 0.8719, 0.9208, 0.137, 0.9874, 0.6709, 0.9795, 0.4345, 0.9497, 0.8719, 0.9208, 0.137]): _vg.add([_i], _w, 'REPLACE')
_vg = ob_sbm_001.vertex_groups.new(name='Bone.010.L')
_vg.add([82, 83, 84, 85, 86, 87, 88, 89, 122, 123, 124, 125, 126, 127, 128, 129, 202, 203, 204, 205, 206, 207, 208, 209, 306, 307, 308, 309, 310, 311, 312, 313], 1.0, 'REPLACE')
_vg = ob_sbm_001.vertex_groups.new(name='Bone.011.L')
_vg.add([330, 331, 332, 333, 334, 335, 336, 337], 1.0, 'REPLACE')
_vg = ob_sbm_001.vertex_groups.new(name='Bone.007.R')
for _i, _w in zip([0, 1, 2, 3, 4, 5, 12, 14, 15, 17, 20, 23, 24, 25, 59, 61, 62, 63, 64, 65, 163, 165, 166, 167, 168, 169, 243, 245, 246, 247, 248, 249, 283, 285, 286, 287, 288, 289], [0.7719, 0.2065, 0.7285, 0.657, 0.2209, 0.3164, 0.05616, 0.7394, 0.06387, 0.06438, 0.06854, 0.04764, 0.07736, 0.2252, 0.3291, 0.5655, 0.05025, 0.1281, 0.07925, 0.863, 0.3291, 0.5655, 0.05025, 0.1281, 0.07925, 0.863, 0.3291, 0.5655, 0.05025, 0.1281, 0.07925, 0.863, 0.3291, 0.5655, 0.05025, 0.1281, 0.07925, 0.863]): _vg.add([_i], _w, 'REPLACE')
_vg = ob_sbm_001.vertex_groups.new(name='Bone.009.R')
for _i, _w in zip([58, 59, 60, 61, 62, 63, 64, 65, 162, 163, 164, 165, 166, 167, 168, 169, 242, 243, 244, 245, 246, 247, 248, 249, 282, 283, 284, 285, 286, 287, 288, 289], [0.9874, 0.6709, 0.9795, 0.4345, 0.9497, 0.8719, 0.9208, 0.137, 0.9874, 0.6709, 0.9795, 0.4345, 0.9497, 0.8719, 0.9208, 0.137, 0.9874, 0.6709, 0.9795, 0.4345, 0.9497, 0.8719, 0.9208, 0.137, 0.9874, 0.6709, 0.9795, 0.4345, 0.9497, 0.8719, 0.9208, 0.137]): _vg.add([_i], _w, 'REPLACE')
_vg = ob_sbm_001.vertex_groups.new(name='Bone.010.R')
_vg.add([50, 51, 52, 53, 54, 55, 56, 57, 154, 155, 156, 157, 158, 159, 160, 161, 234, 235, 236, 237, 238, 239, 240, 241, 274, 275, 276, 277, 278, 279, 280, 281], 1.0, 'REPLACE')
_vg = ob_sbm_001.vertex_groups.new(name='Bone.011.R')
_vg.add([178, 179, 180, 181, 182, 183, 184, 185], 1.0, 'REPLACE')
_vg = ob_sbm_001.vertex_groups.new(name='Bone.012.L')
for _i, _w in zip([26, 28, 30, 31, 32, 33, 75, 77, 79, 81, 115, 117, 119, 121, 195, 197, 199, 201, 299, 301, 303, 305], [1.237, 0.3476, 0.8165, 0.1737, 0.2134, 0.008112, 0.47, 0.5241, 0.2057, 0.8395, 0.47, 0.5241, 0.2057, 0.8395, 0.47, 0.5241, 0.2057, 0.8395, 0.47, 0.5241, 0.2057, 0.8395]): _vg.add([_i], _w, 'REPLACE')
_vg = ob_sbm_001.vertex_groups.new(name='Bone.013.L')
for _i, _w in zip([74, 75, 76, 77, 78, 79, 80, 81, 114, 115, 116, 117, 118, 119, 120, 121, 194, 195, 196, 197, 198, 199, 200, 201, 298, 299, 300, 301, 302, 303, 304, 305], [0.9904, 0.53, 0.9895, 0.4759, 0.9767, 0.7943, 0.9835, 0.1605, 0.9904, 0.53, 0.9895, 0.4759, 0.9767, 0.7943, 0.9835, 0.1605, 0.9904, 0.53, 0.9895, 0.4759, 0.9767, 0.7943, 0.9835, 0.1605, 0.9904, 0.53, 0.9895, 0.4759, 0.9767, 0.7943, 0.9835, 0.1605]): _vg.add([_i], _w, 'REPLACE')
_vg = ob_sbm_001.vertex_groups.new(name='Bone.014.L')
for _i, _w in zip([66, 67, 68, 69, 70, 71, 72, 73, 106, 107, 108, 109, 110, 111, 112, 113, 171, 173, 175, 177, 186, 187, 188, 189, 190, 191, 192, 193, 251, 253, 255, 257, 290, 291, 292, 293, 294, 295, 296, 297], [1.0, 1.0, 1.0, 1.0, 1.0, 1.0, 1.0, 1.0, 1.0, 1.0, 1.0, 1.0, 1.0, 1.0, 1.0, 1.0, 0.5242, 0.7741, 0.4509, 0.2029, 1.0, 1.0, 1.0, 1.0, 1.0, 1.0, 1.0, 1.0, 0.5242, 0.7741, 0.4509, 0.2029, 1.0, 1.0, 1.0, 1.0, 1.0, 1.0, 1.0, 1.0]): _vg.add([_i], _w, 'REPLACE')
_vg = ob_sbm_001.vertex_groups.new(name='Bone.015.L')
for _i, _w in zip([170, 171, 172, 173, 174, 175, 176, 177, 250, 251, 252, 253, 254, 255, 256, 257], [0.05321, 0.448, 0.02411, 0.1858, 0.4664, 0.532, 0.4691, 0.7693, 0.05321, 0.448, 0.02411, 0.1858, 0.4664, 0.532, 0.4691, 0.7693]): _vg.add([_i], _w, 'REPLACE')
_vg = ob_sbm_001.vertex_groups.new(name='Bone.016.L')
for _i, _w in zip([170, 171, 172, 173, 174, 176, 177, 250, 251, 252, 253, 254, 256, 257], [0.9321, 0.005686, 0.9481, 0.03015, 0.5234, 0.5248, 0.005581, 0.9321, 0.005686, 0.9481, 0.03015, 0.5234, 0.5248, 0.005581]): _vg.add([_i], _w, 'REPLACE')
_vg = ob_sbm_001.vertex_groups.new(name='Bone.012.R')
for _i, _w in zip([27, 28, 29, 30, 31, 32, 33, 43, 45, 47, 49, 147, 149, 151, 153, 227, 229, 231, 233, 267, 269, 271, 273], [0.4293, 0.2586, 0.5996, 0.02022, 0.1914, 0.3492, 0.6914, 0.4699, 0.524, 0.2054, 0.8394, 0.4699, 0.524, 0.2054, 0.8394, 0.4699, 0.524, 0.2054, 0.8394, 0.4699, 0.524, 0.2054, 0.8394]): _vg.add([_i], _w, 'REPLACE')
_vg = ob_sbm_001.vertex_groups.new(name='Bone.013.R')
for _i, _w in zip([42, 43, 44, 45, 46, 47, 48, 49, 146, 147, 148, 149, 150, 151, 152, 153, 226, 227, 228, 229, 230, 231, 232, 233, 266, 267, 268, 269, 270, 271, 272, 273], [0.9923, 0.5301, 0.99, 0.476, 0.9933, 0.7946, 0.9857, 0.1606, 0.9923, 0.5301, 0.99, 0.476, 0.9933, 0.7946, 0.9857, 0.1606, 0.9923, 0.5301, 0.99, 0.476, 0.9933, 0.7946, 0.9857, 0.1606, 0.9923, 0.5301, 0.99, 0.476, 0.9933, 0.7946, 0.9857, 0.1606]): _vg.add([_i], _w, 'REPLACE')
_vg = ob_sbm_001.vertex_groups.new(name='Bone.014.R')
for _i, _w in zip([34, 35, 36, 37, 38, 39, 40, 41, 99, 101, 103, 105, 138, 139, 140, 141, 142, 143, 144, 145, 218, 219, 220, 221, 222, 223, 224, 225, 258, 259, 260, 261, 262, 263, 264, 265, 323, 325, 327, 329], [1.0, 1.0, 1.0, 1.0, 1.0, 1.0, 1.0, 1.0, 0.5242, 0.7741, 0.4509, 0.2029, 1.0, 1.0, 1.0, 1.0, 1.0, 1.0, 1.0, 1.0, 1.0, 1.0, 1.0, 1.0, 1.0, 1.0, 1.0, 1.0, 1.0, 1.0, 1.0, 1.0, 1.0, 1.0, 1.0, 1.0, 0.5242, 0.7741, 0.4509, 0.2029]): _vg.add([_i], _w, 'REPLACE')
_vg = ob_sbm_001.vertex_groups.new(name='Bone.015.R')
for _i, _w in zip([98, 99, 100, 101, 102, 103, 104, 105, 322, 323, 324, 325, 326, 327, 328, 329], [0.05321, 0.448, 0.02411, 0.1858, 0.4664, 0.532, 0.4691, 0.7693, 0.05321, 0.448, 0.02411, 0.1858, 0.4664, 0.532, 0.4691, 0.7693]): _vg.add([_i], _w, 'REPLACE')
_vg = ob_sbm_001.vertex_groups.new(name='Bone.016.R')
for _i, _w in zip([98, 99, 100, 101, 102, 104, 105, 322, 323, 324, 325, 326, 328, 329], [0.9321, 0.005686, 0.9481, 0.03015, 0.5234, 0.5248, 0.005581, 0.9321, 0.005686, 0.9481, 0.03015, 0.5234, 0.5248, 0.005581]): _vg.add([_i], _w, 'REPLACE')
_m = ob_sbm_001.modifiers.new('Armature', 'ARMATURE')
_m.object = ob_armature

# ---- collection membership
col_collection.objects.link(ob_armature)
col_collection.objects.link(ob_sbm_001)

# ---- scene / render settings (as saved in the file)
scene.frame_start = 1; scene.frame_end = 250; scene.frame_set(118)
scene.render.engine = 'BLENDER_EEVEE_NEXT'
scene.cycles.sampling_pattern = 'TABULATED_SOBOL'
scene.view_settings.view_transform = 'Filmic'
bpy.context.view_layer.update()

# ---- added for rendering (the .blend has no active camera and no usable light): camera, sun
cam_auto = bpy.data.cameras.new('AutoCamera')
cam_auto.lens = 50.0
cam_auto.sensor_width = 36.0
cam_auto.clip_end = 1000.0
ob_auto_camera = bpy.data.objects.new('AutoCamera', cam_auto)
scene.collection.objects.link(ob_auto_camera)
ob_auto_camera.location = (1.80471, -2.13368, 2.3223)
ob_auto_camera.rotation_euler = (1.09748, -7.21219e-08, 0.694738)
scene.camera = ob_auto_camera
light_auto_sun = bpy.data.lights.new('AutoSun', 'SUN')
light_auto_sun.energy = 3.0
light_auto_sun.angle = 0.0523599
ob_auto_sun = bpy.data.objects.new('AutoSun', light_auto_sun)
scene.collection.objects.link(ob_auto_sun)
ob_auto_sun.rotation_euler = (0.872665, 0.174533, 0.523599)
bpy.context.view_layer.update()
